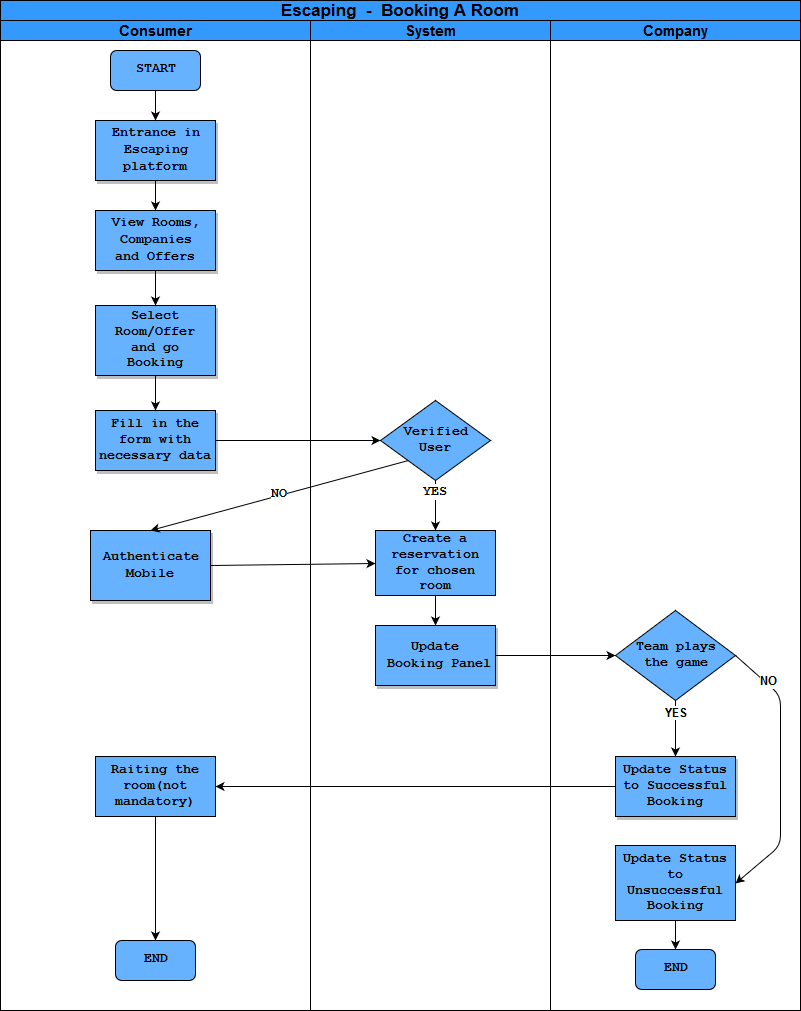

The diagram above was exported from draw.io. Its source (the exported page's mxGraphModel, read from the mxfile embedded in the PNG):
<mxGraphModel dx="1394" dy="771" grid="1" gridSize="10" guides="1" tooltips="1" connect="1" arrows="1" fold="1" page="1" pageScale="1" pageWidth="1169" pageHeight="826" background="#ffffff" math="0" shadow="0">
  <root>
    <mxCell id="0" />
    <mxCell id="1" parent="0" />
    <mxCell id="1GYlcDW6gkvuynEOwP2z-55" value="&lt;font style=&quot;font-size: 17px&quot;&gt;Escaping&amp;nbsp; -&amp;nbsp; Booking A Room&lt;/font&gt;" style="swimlane;html=1;childLayout=stackLayout;resizeParent=1;resizeParentMax=0;startSize=20;fillColor=#3399FF;" parent="1" vertex="1">
      <mxGeometry x="170" y="25" width="800" height="1010" as="geometry" />
    </mxCell>
    <mxCell id="Uw4cPGIYOS4qnamuDHWi-16" value="" style="endArrow=classic;html=1;fontFamily=Courier New;fontSize=13;exitX=1;exitY=0.5;exitDx=0;exitDy=0;entryX=0;entryY=0.5;entryDx=0;entryDy=0;" parent="1GYlcDW6gkvuynEOwP2z-55" source="1GYlcDW6gkvuynEOwP2z-80" target="Uw4cPGIYOS4qnamuDHWi-13" edge="1">
      <mxGeometry width="50" height="50" relative="1" as="geometry">
        <mxPoint x="210" y="560" as="sourcePoint" />
        <mxPoint x="260" y="510" as="targetPoint" />
      </mxGeometry>
    </mxCell>
    <mxCell id="1GYlcDW6gkvuynEOwP2z-56" value="&lt;font style=&quot;font-size: 15px&quot;&gt;Consumer&lt;/font&gt;" style="swimlane;html=1;startSize=20;fillColor=#3399FF;" parent="1GYlcDW6gkvuynEOwP2z-55" vertex="1">
      <mxGeometry y="20" width="310" height="990" as="geometry" />
    </mxCell>
    <mxCell id="1GYlcDW6gkvuynEOwP2z-67" value="&lt;b&gt;&lt;font style=&quot;font-size: 13px&quot; face=&quot;Courier New&quot;&gt;Fill in the form with necessary data &lt;/font&gt;&lt;/b&gt;" style="rounded=0;whiteSpace=wrap;html=1;shadow=1;glass=0;comic=0;fillColor=#66B2FF;" parent="1GYlcDW6gkvuynEOwP2z-56" vertex="1">
      <mxGeometry x="95" y="390" width="120" height="60" as="geometry" />
    </mxCell>
    <mxCell id="1GYlcDW6gkvuynEOwP2z-80" value="&lt;div style=&quot;font-size: 13px&quot;&gt;&lt;b&gt;&lt;font style=&quot;font-size: 13px&quot; face=&quot;Courier New&quot;&gt;Authenticate&lt;/font&gt;&lt;/b&gt;&lt;/div&gt;&lt;div style=&quot;font-size: 13px&quot;&gt;&lt;b&gt;&lt;font style=&quot;font-size: 13px&quot; face=&quot;Courier New&quot;&gt;Mobile&lt;br&gt;&lt;/font&gt;&lt;/b&gt;&lt;/div&gt;" style="rounded=0;whiteSpace=wrap;html=1;shadow=1;glass=0;comic=0;fillColor=#66B2FF;" parent="1GYlcDW6gkvuynEOwP2z-56" vertex="1">
      <mxGeometry x="90" y="510" width="120" height="70" as="geometry" />
    </mxCell>
    <mxCell id="Uw4cPGIYOS4qnamuDHWi-27" value="&lt;b&gt;Raiting the room(not mandatory)&lt;br&gt;&lt;/b&gt;" style="rounded=0;whiteSpace=wrap;html=1;fontFamily=Courier New;fontSize=13;fillColor=#66B2FF;" parent="1GYlcDW6gkvuynEOwP2z-56" vertex="1">
      <mxGeometry x="95" y="736" width="120" height="60" as="geometry" />
    </mxCell>
    <mxCell id="Uw4cPGIYOS4qnamuDHWi-30" value="" style="endArrow=classic;html=1;fontFamily=Courier New;fontSize=13;entryX=0.5;entryY=0;entryDx=0;entryDy=0;exitX=0.5;exitY=1;exitDx=0;exitDy=0;" parent="1GYlcDW6gkvuynEOwP2z-56" source="Uw4cPGIYOS4qnamuDHWi-27" target="Uw4cPGIYOS4qnamuDHWi-34" edge="1">
      <mxGeometry width="50" height="50" relative="1" as="geometry">
        <mxPoint x="70" y="750" as="sourcePoint" />
        <mxPoint x="100" y="785" as="targetPoint" />
      </mxGeometry>
    </mxCell>
    <mxCell id="Uw4cPGIYOS4qnamuDHWi-34" value="&lt;b&gt;END&lt;/b&gt;" style="rounded=1;whiteSpace=wrap;html=1;fillColor=#66B2FF;gradientColor=none;fontFamily=Courier New;fontSize=13;fontColor=#000000;" parent="1GYlcDW6gkvuynEOwP2z-56" vertex="1">
      <mxGeometry x="115" y="920" width="80" height="40" as="geometry" />
    </mxCell>
    <mxCell id="Uw4cPGIYOS4qnamuDHWi-37" value="&lt;b&gt;START&lt;/b&gt;" style="rounded=1;whiteSpace=wrap;html=1;fillColor=#66B2FF;gradientColor=none;fontFamily=Courier New;fontSize=13;fontColor=#000000;" parent="1GYlcDW6gkvuynEOwP2z-56" vertex="1">
      <mxGeometry x="110" y="30" width="90" height="40" as="geometry" />
    </mxCell>
    <mxCell id="VKDybBcBR38u2w6UwJ_U-2" value="&lt;div style=&quot;font-size: 13px&quot;&gt;&lt;b&gt;&lt;font style=&quot;font-size: 13px&quot; face=&quot;Courier New&quot;&gt;Entrance in&lt;/font&gt;&lt;/b&gt;&lt;/div&gt;&lt;div style=&quot;font-size: 13px&quot;&gt;&lt;b&gt;&lt;font style=&quot;font-size: 13px&quot; face=&quot;Courier New&quot;&gt;Escaping&lt;/font&gt;&lt;/b&gt;&lt;/div&gt;&lt;div style=&quot;font-size: 13px&quot;&gt;&lt;b&gt;&lt;font style=&quot;font-size: 13px&quot; face=&quot;Courier New&quot;&gt;platform&lt;br&gt;&lt;/font&gt;&lt;/b&gt;&lt;/div&gt;" style="rounded=0;whiteSpace=wrap;html=1;fillColor=#66B2FF;gradientColor=none;shadow=1;" parent="1GYlcDW6gkvuynEOwP2z-56" vertex="1">
      <mxGeometry x="95" y="100" width="120" height="60" as="geometry" />
    </mxCell>
    <mxCell id="Uw4cPGIYOS4qnamuDHWi-38" value="" style="endArrow=classic;html=1;fontFamily=Courier New;fontSize=13;fontColor=#000000;exitX=0.5;exitY=1;exitDx=0;exitDy=0;entryX=0.5;entryY=0;entryDx=0;entryDy=0;" parent="1GYlcDW6gkvuynEOwP2z-56" source="Uw4cPGIYOS4qnamuDHWi-37" target="VKDybBcBR38u2w6UwJ_U-2" edge="1">
      <mxGeometry width="50" height="50" relative="1" as="geometry">
        <mxPoint x="220" y="120" as="sourcePoint" />
        <mxPoint x="310" y="90" as="targetPoint" />
      </mxGeometry>
    </mxCell>
    <mxCell id="1GYlcDW6gkvuynEOwP2z-64" value="&lt;div style=&quot;font-size: 13px&quot;&gt;&lt;font face=&quot;Courier New&quot;&gt;&lt;b&gt;&lt;font style=&quot;font-size: 13px&quot;&gt;View Rooms,&lt;/font&gt;&lt;/b&gt;&lt;/font&gt;&lt;/div&gt;&lt;div style=&quot;font-size: 13px&quot;&gt;&lt;font face=&quot;Courier New&quot;&gt;&lt;b&gt;&lt;font style=&quot;font-size: 13px&quot;&gt;Companies&lt;/font&gt;&lt;/b&gt;&lt;/font&gt;&lt;/div&gt;&lt;div style=&quot;font-size: 13px&quot;&gt;&lt;font face=&quot;Courier New&quot;&gt;&lt;b&gt;&lt;font style=&quot;font-size: 13px&quot;&gt;and Offers&lt;br&gt;&lt;/font&gt;&lt;/b&gt;&lt;/font&gt;&lt;/div&gt;" style="rounded=0;whiteSpace=wrap;html=1;shadow=1;glass=0;comic=0;fillColor=#66B2FF;" parent="1GYlcDW6gkvuynEOwP2z-56" vertex="1">
      <mxGeometry x="95" y="190" width="120" height="60" as="geometry" />
    </mxCell>
    <mxCell id="1GYlcDW6gkvuynEOwP2z-65" value="&lt;div&gt;&lt;font face=&quot;Courier New&quot;&gt;&lt;b&gt;&lt;font style=&quot;font-size: 13px&quot;&gt;Select Room/Offer&lt;/font&gt;&lt;/b&gt;&lt;/font&gt;&lt;/div&gt;&lt;div&gt;&lt;font face=&quot;Courier New&quot;&gt;&lt;b&gt;&lt;font style=&quot;font-size: 13px&quot;&gt; and go&lt;br&gt;&lt;/font&gt;&lt;/b&gt;&lt;/font&gt;&lt;/div&gt;&lt;div&gt;&lt;font face=&quot;Courier New&quot;&gt;&lt;b&gt;&lt;font style=&quot;font-size: 13px&quot;&gt;Booking&lt;/font&gt;&lt;/b&gt;&lt;/font&gt;&lt;/div&gt;" style="rounded=0;whiteSpace=wrap;html=1;shadow=1;glass=0;comic=0;fillColor=#66B2FF;" parent="1GYlcDW6gkvuynEOwP2z-56" vertex="1">
      <mxGeometry x="95" y="285" width="120" height="70" as="geometry" />
    </mxCell>
    <mxCell id="1GYlcDW6gkvuynEOwP2z-68" value="" style="edgeStyle=orthogonalEdgeStyle;rounded=0;orthogonalLoop=1;jettySize=auto;html=1;" parent="1GYlcDW6gkvuynEOwP2z-56" source="1GYlcDW6gkvuynEOwP2z-65" target="1GYlcDW6gkvuynEOwP2z-67" edge="1">
      <mxGeometry relative="1" as="geometry" />
    </mxCell>
    <mxCell id="VKDybBcBR38u2w6UwJ_U-3" value="" style="endArrow=classic;html=1;exitX=0.5;exitY=1;exitDx=0;exitDy=0;entryX=0.5;entryY=0;entryDx=0;entryDy=0;" parent="1GYlcDW6gkvuynEOwP2z-56" source="VKDybBcBR38u2w6UwJ_U-2" target="1GYlcDW6gkvuynEOwP2z-64" edge="1">
      <mxGeometry width="50" height="50" relative="1" as="geometry">
        <mxPoint x="230" y="210" as="sourcePoint" />
        <mxPoint x="280" y="160" as="targetPoint" />
      </mxGeometry>
    </mxCell>
    <mxCell id="VKDybBcBR38u2w6UwJ_U-4" value="" style="endArrow=classic;html=1;exitX=0.5;exitY=1;exitDx=0;exitDy=0;entryX=0.5;entryY=0;entryDx=0;entryDy=0;" parent="1GYlcDW6gkvuynEOwP2z-56" source="1GYlcDW6gkvuynEOwP2z-64" target="1GYlcDW6gkvuynEOwP2z-65" edge="1">
      <mxGeometry width="50" height="50" relative="1" as="geometry">
        <mxPoint x="240" y="300" as="sourcePoint" />
        <mxPoint x="290" y="250" as="targetPoint" />
      </mxGeometry>
    </mxCell>
    <mxCell id="1GYlcDW6gkvuynEOwP2z-57" value="&lt;font style=&quot;font-size: 15px&quot;&gt;System&lt;/font&gt;" style="swimlane;html=1;startSize=20;glass=0;fillColor=#3399FF;" parent="1GYlcDW6gkvuynEOwP2z-55" vertex="1">
      <mxGeometry x="310" y="20" width="240" height="990" as="geometry" />
    </mxCell>
    <mxCell id="Uw4cPGIYOS4qnamuDHWi-13" value="&lt;div&gt;&lt;b&gt;Create a &lt;br&gt;&lt;/b&gt;&lt;/div&gt;&lt;div&gt;&lt;b&gt;reservation for chosen room&lt;br&gt;&lt;/b&gt;&lt;/div&gt;" style="rounded=0;whiteSpace=wrap;html=1;fontFamily=Courier New;fontSize=13;fillColor=#66B2FF;" parent="1GYlcDW6gkvuynEOwP2z-57" vertex="1">
      <mxGeometry x="65" y="510" width="120" height="65" as="geometry" />
    </mxCell>
    <mxCell id="Uw4cPGIYOS4qnamuDHWi-9" value="&lt;div style=&quot;font-size: 13px&quot;&gt;&lt;b&gt;&lt;font style=&quot;font-size: 13px&quot;&gt;Verified&lt;/font&gt;&lt;/b&gt;&lt;/div&gt;&lt;div style=&quot;font-size: 13px&quot;&gt;&lt;b&gt;&lt;font style=&quot;font-size: 13px&quot;&gt;User&lt;br style=&quot;font-size: 13px&quot;&gt;&lt;/font&gt;&lt;/b&gt;&lt;/div&gt;" style="rhombus;whiteSpace=wrap;html=1;fontFamily=Courier New;fontSize=13;fillColor=#66B2FF;" parent="1GYlcDW6gkvuynEOwP2z-57" vertex="1">
      <mxGeometry x="70" y="380" width="110" height="80" as="geometry" />
    </mxCell>
    <mxCell id="Uw4cPGIYOS4qnamuDHWi-14" value="" style="endArrow=classic;html=1;fontFamily=Courier New;fontSize=13;exitX=0.5;exitY=1;exitDx=0;exitDy=0;entryX=0.5;entryY=0;entryDx=0;entryDy=0;" parent="1GYlcDW6gkvuynEOwP2z-57" source="Uw4cPGIYOS4qnamuDHWi-9" target="Uw4cPGIYOS4qnamuDHWi-13" edge="1">
      <mxGeometry width="50" height="50" relative="1" as="geometry">
        <mxPoint x="-100" y="450" as="sourcePoint" />
        <mxPoint x="-50" y="400" as="targetPoint" />
      </mxGeometry>
    </mxCell>
    <mxCell id="Uw4cPGIYOS4qnamuDHWi-15" value="&lt;b&gt;YES&lt;/b&gt;" style="text;html=1;resizable=0;points=[];align=center;verticalAlign=middle;labelBackgroundColor=#ffffff;fontSize=13;fontFamily=Courier New;" parent="Uw4cPGIYOS4qnamuDHWi-14" vertex="1" connectable="0">
      <mxGeometry x="-0.5136" y="-1" relative="1" as="geometry">
        <mxPoint as="offset" />
      </mxGeometry>
    </mxCell>
    <mxCell id="1GYlcDW6gkvuynEOwP2z-101" value="&lt;div style=&quot;font-size: 13px&quot;&gt;&lt;b&gt;&lt;font style=&quot;font-size: 13px&quot; face=&quot;Courier New&quot;&gt;Update&lt;/font&gt;&lt;/b&gt;&lt;/div&gt;&lt;div style=&quot;font-size: 13px&quot;&gt;&lt;b&gt;&lt;font style=&quot;font-size: 13px&quot; face=&quot;Courier New&quot;&gt;&amp;nbsp;Booking Panel&lt;br&gt;&lt;/font&gt;&lt;/b&gt; &lt;/div&gt;" style="rounded=0;whiteSpace=wrap;html=1;shadow=1;glass=0;comic=0;fillColor=#66B2FF;" parent="1GYlcDW6gkvuynEOwP2z-57" vertex="1">
      <mxGeometry x="65" y="605" width="120" height="60" as="geometry" />
    </mxCell>
    <mxCell id="Uw4cPGIYOS4qnamuDHWi-17" value="" style="endArrow=classic;html=1;fontFamily=Courier New;fontSize=13;exitX=0.5;exitY=1;exitDx=0;exitDy=0;entryX=0.5;entryY=0;entryDx=0;entryDy=0;" parent="1GYlcDW6gkvuynEOwP2z-57" source="Uw4cPGIYOS4qnamuDHWi-13" target="1GYlcDW6gkvuynEOwP2z-101" edge="1">
      <mxGeometry width="50" height="50" relative="1" as="geometry">
        <mxPoint x="250" y="460" as="sourcePoint" />
        <mxPoint x="300" y="410" as="targetPoint" />
      </mxGeometry>
    </mxCell>
    <mxCell id="Uw4cPGIYOS4qnamuDHWi-11" value="" style="endArrow=classic;html=1;fontFamily=Courier New;fontSize=13;exitX=1;exitY=0.5;exitDx=0;exitDy=0;entryX=0;entryY=0.5;entryDx=0;entryDy=0;" parent="1GYlcDW6gkvuynEOwP2z-55" source="1GYlcDW6gkvuynEOwP2z-67" target="Uw4cPGIYOS4qnamuDHWi-9" edge="1">
      <mxGeometry width="50" height="50" relative="1" as="geometry">
        <mxPoint x="120" y="410" as="sourcePoint" />
        <mxPoint x="170" y="360" as="targetPoint" />
      </mxGeometry>
    </mxCell>
    <mxCell id="Uw4cPGIYOS4qnamuDHWi-12" value="NO" style="endArrow=classic;html=1;fontFamily=Courier New;fontSize=13;exitX=0;exitY=1;exitDx=0;exitDy=0;entryX=0.5;entryY=0;entryDx=0;entryDy=0;fontStyle=1" parent="1GYlcDW6gkvuynEOwP2z-55" source="Uw4cPGIYOS4qnamuDHWi-9" target="1GYlcDW6gkvuynEOwP2z-80" edge="1">
      <mxGeometry width="50" height="50" relative="1" as="geometry">
        <mxPoint x="130" y="520" as="sourcePoint" />
        <mxPoint x="180" y="470" as="targetPoint" />
      </mxGeometry>
    </mxCell>
    <mxCell id="Uw4cPGIYOS4qnamuDHWi-20" value="" style="endArrow=classic;html=1;fontFamily=Courier New;fontSize=13;exitX=1;exitY=0.5;exitDx=0;exitDy=0;entryX=0;entryY=0.5;entryDx=0;entryDy=0;" parent="1GYlcDW6gkvuynEOwP2z-55" source="1GYlcDW6gkvuynEOwP2z-101" target="Uw4cPGIYOS4qnamuDHWi-18" edge="1">
      <mxGeometry width="50" height="50" relative="1" as="geometry">
        <mxPoint x="630" y="540" as="sourcePoint" />
        <mxPoint x="610" y="573" as="targetPoint" />
      </mxGeometry>
    </mxCell>
    <mxCell id="1GYlcDW6gkvuynEOwP2z-58" value="&lt;font style=&quot;font-size: 15px&quot; face=&quot;Helvetica&quot;&gt;Company&lt;/font&gt;" style="swimlane;html=1;startSize=20;fillColor=#3399FF;" parent="1GYlcDW6gkvuynEOwP2z-55" vertex="1">
      <mxGeometry x="550" y="20" width="250" height="990" as="geometry" />
    </mxCell>
    <mxCell id="9DoAjD5VU77NBn2flqPF-5" value="&lt;b&gt;&lt;font style=&quot;font-size: 13px&quot; face=&quot;Courier New&quot;&gt;Update Status to Successful Booking&lt;br&gt;&lt;/font&gt;&lt;/b&gt;" style="rounded=0;whiteSpace=wrap;html=1;fillColor=#66B2FF;shadow=1;" parent="1GYlcDW6gkvuynEOwP2z-58" vertex="1">
      <mxGeometry x="65" y="736" width="120" height="60" as="geometry" />
    </mxCell>
    <mxCell id="Uw4cPGIYOS4qnamuDHWi-18" value="&lt;div&gt;&lt;b&gt;&lt;font face=&quot;Courier New&quot;&gt;Team plays&lt;/font&gt;&lt;/b&gt;&lt;/div&gt;&lt;div&gt;&lt;b&gt;&lt;font face=&quot;Courier New&quot;&gt;the game&lt;/font&gt;&lt;/b&gt;&lt;/div&gt;" style="rhombus;whiteSpace=wrap;html=1;fontFamily=Courier New;fontSize=13;fillColor=#66B2FF;" parent="1GYlcDW6gkvuynEOwP2z-58" vertex="1">
      <mxGeometry x="65" y="590" width="120" height="90" as="geometry" />
    </mxCell>
    <mxCell id="VKDybBcBR38u2w6UwJ_U-10" value="" style="endArrow=classic;html=1;exitX=0.5;exitY=1;exitDx=0;exitDy=0;entryX=0.5;entryY=0;entryDx=0;entryDy=0;" parent="1GYlcDW6gkvuynEOwP2z-58" source="Uw4cPGIYOS4qnamuDHWi-18" target="9DoAjD5VU77NBn2flqPF-5" edge="1">
      <mxGeometry width="50" height="50" relative="1" as="geometry">
        <mxPoint x="56" y="715" as="sourcePoint" />
        <mxPoint x="121.13636363636351" y="765" as="targetPoint" />
      </mxGeometry>
    </mxCell>
    <mxCell id="VKDybBcBR38u2w6UwJ_U-11" value="&lt;b&gt;YES&lt;/b&gt;" style="text;html=1;resizable=0;points=[];align=center;verticalAlign=middle;labelBackgroundColor=#ffffff;" parent="VKDybBcBR38u2w6UwJ_U-10" vertex="1" connectable="0">
      <mxGeometry x="-0.5478" relative="1" as="geometry">
        <mxPoint as="offset" />
      </mxGeometry>
    </mxCell>
    <mxCell id="Uw4cPGIYOS4qnamuDHWi-31" value="&lt;b&gt;&lt;font face=&quot;Courier New&quot;&gt;Update Status to Unsuccessful Booking&lt;br&gt;&lt;/font&gt;&lt;/b&gt;" style="rounded=0;whiteSpace=wrap;html=1;fontFamily=Courier New;fontSize=13;fillColor=#66B2FF;" parent="1GYlcDW6gkvuynEOwP2z-58" vertex="1">
      <mxGeometry x="65" y="825" width="120" height="75" as="geometry" />
    </mxCell>
    <mxCell id="Uw4cPGIYOS4qnamuDHWi-35" value="&lt;b&gt;END&lt;/b&gt;" style="rounded=1;whiteSpace=wrap;html=1;fillColor=#66B2FF;gradientColor=none;fontFamily=Courier New;fontSize=13;fontColor=#000000;" parent="1GYlcDW6gkvuynEOwP2z-58" vertex="1">
      <mxGeometry x="85" y="929" width="80" height="40" as="geometry" />
    </mxCell>
    <mxCell id="VKDybBcBR38u2w6UwJ_U-8" value="" style="endArrow=classic;html=1;exitX=0.5;exitY=1;exitDx=0;exitDy=0;entryX=0.5;entryY=0;entryDx=0;entryDy=0;" parent="1GYlcDW6gkvuynEOwP2z-58" source="Uw4cPGIYOS4qnamuDHWi-31" target="Uw4cPGIYOS4qnamuDHWi-35" edge="1">
      <mxGeometry width="50" height="50" relative="1" as="geometry">
        <mxPoint x="-70" y="870" as="sourcePoint" />
        <mxPoint x="-20" y="820" as="targetPoint" />
      </mxGeometry>
    </mxCell>
    <mxCell id="9DoAjD5VU77NBn2flqPF-16" value="" style="endArrow=classic;html=1;exitX=1;exitY=0.5;exitDx=0;exitDy=0;entryX=1;entryY=0.5;entryDx=0;entryDy=0;fontFamily=Courier New;" parent="1GYlcDW6gkvuynEOwP2z-58" source="Uw4cPGIYOS4qnamuDHWi-18" target="Uw4cPGIYOS4qnamuDHWi-31" edge="1">
      <mxGeometry width="50" height="50" relative="1" as="geometry">
        <mxPoint x="190" y="735" as="sourcePoint" />
        <mxPoint x="240" y="685" as="targetPoint" />
        <Array as="points">
          <mxPoint x="230" y="675" />
          <mxPoint x="230" y="755" />
          <mxPoint x="230" y="825" />
        </Array>
      </mxGeometry>
    </mxCell>
    <mxCell id="9DoAjD5VU77NBn2flqPF-17" value="&lt;font style=&quot;font-size: 12px&quot; face=&quot;Helvetica&quot;&gt;&lt;b&gt;NO&lt;/b&gt;&lt;/font&gt;" style="text;html=1;resizable=0;points=[];align=center;verticalAlign=middle;labelBackgroundColor=#ffffff;fontFamily=Courier New;" parent="9DoAjD5VU77NBn2flqPF-16" vertex="1" connectable="0">
      <mxGeometry x="-0.6834" y="2" relative="1" as="geometry">
        <mxPoint as="offset" />
      </mxGeometry>
    </mxCell>
    <mxCell id="9DoAjD5VU77NBn2flqPF-7" value="" style="endArrow=classic;html=1;exitX=0;exitY=0.5;exitDx=0;exitDy=0;entryX=1;entryY=0.5;entryDx=0;entryDy=0;" parent="1GYlcDW6gkvuynEOwP2z-55" source="9DoAjD5VU77NBn2flqPF-5" target="Uw4cPGIYOS4qnamuDHWi-27" edge="1">
      <mxGeometry width="50" height="50" relative="1" as="geometry">
        <mxPoint x="475" y="830" as="sourcePoint" />
        <mxPoint x="525" y="780" as="targetPoint" />
      </mxGeometry>
    </mxCell>
  </root>
</mxGraphModel>